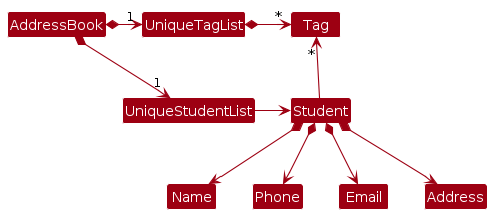

The diagram above was rendered by PlantUML. Its source (embedded in the PNG):
@startuml
!include style.puml
skinparam arrowThickness 1.1
skinparam arrowColor MODEL_COLOR
skinparam classBackgroundColor MODEL_COLOR

AddressBook *-right-> "1" UniqueStudentList
AddressBook *-right-> "1" UniqueTagList
UniqueTagList -[hidden]down- UniqueStudentList
UniqueTagList -[hidden]down- UniqueStudentList

UniqueTagList *-right-> "*" Tag
UniqueStudentList -right-> Student

Student -up-> "*" Tag

Student *--> Name
Student *--> Phone
Student *--> Email
Student *--> Address
@enduml